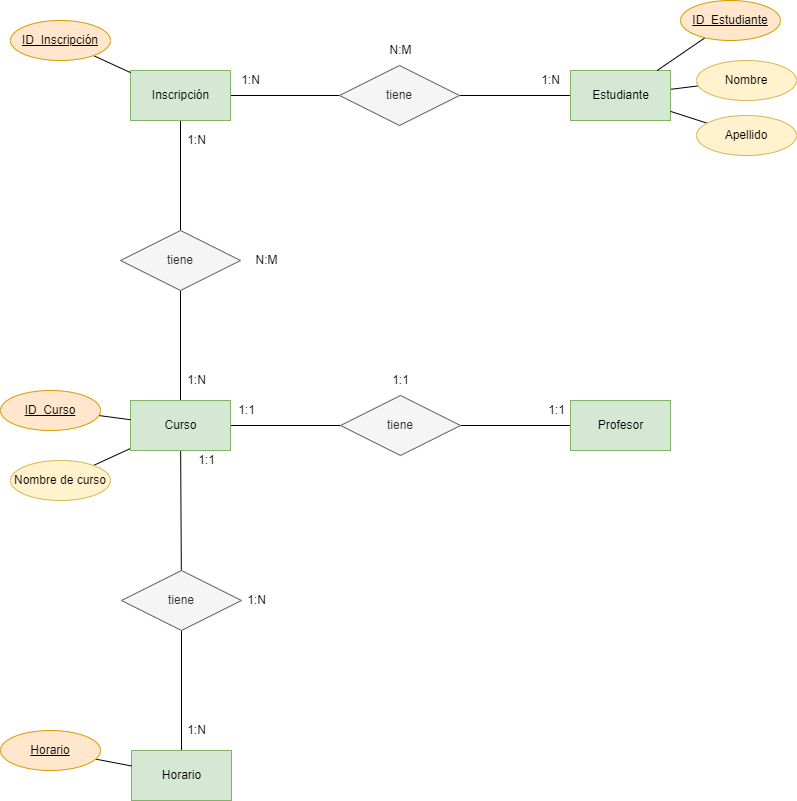

The diagram above was exported from draw.io. Its source (the exported page's mxGraphModel, read from the mxfile embedded in the PNG):
<mxGraphModel dx="1085" dy="926" grid="1" gridSize="10" guides="1" tooltips="1" connect="1" arrows="1" fold="1" page="1" pageScale="1" pageWidth="827" pageHeight="1169" math="0" shadow="0">
  <root>
    <mxCell id="0" />
    <mxCell id="1" parent="0" />
    <mxCell id="5" style="edgeStyle=none;rounded=0;html=1;endArrow=none;endFill=0;" edge="1" parent="1" source="7" target="13">
      <mxGeometry relative="1" as="geometry" />
    </mxCell>
    <mxCell id="6" style="edgeStyle=none;rounded=0;html=1;endArrow=none;endFill=0;" edge="1" parent="1" source="7" target="23">
      <mxGeometry relative="1" as="geometry" />
    </mxCell>
    <mxCell id="7" value="Inscripción" style="html=1;dashed=0;whitespace=wrap;fillColor=#d5e8d4;strokeColor=#82b366;" vertex="1" parent="1">
      <mxGeometry x="154" y="100" width="100" height="50" as="geometry" />
    </mxCell>
    <mxCell id="8" style="edgeStyle=none;rounded=0;html=1;endArrow=none;endFill=0;" edge="1" parent="1" source="9" target="7">
      <mxGeometry relative="1" as="geometry" />
    </mxCell>
    <mxCell id="9" value="ID_Inscripción" style="ellipse;whiteSpace=wrap;html=1;align=center;fontStyle=4;fillColor=#ffe6cc;strokeColor=#d79b00;" vertex="1" parent="1">
      <mxGeometry x="34" y="50" width="100" height="40" as="geometry" />
    </mxCell>
    <mxCell id="12" style="edgeStyle=none;rounded=0;html=1;endArrow=none;endFill=0;" edge="1" parent="1" source="13" target="14">
      <mxGeometry relative="1" as="geometry" />
    </mxCell>
    <mxCell id="13" value="tiene" style="shape=rhombus;perimeter=rhombusPerimeter;whiteSpace=wrap;html=1;align=center;fillColor=#f5f5f5;fontColor=#333333;strokeColor=#666666;" vertex="1" parent="1">
      <mxGeometry x="363" y="95" width="120" height="60" as="geometry" />
    </mxCell>
    <mxCell id="39" style="edgeStyle=none;rounded=0;html=1;endArrow=none;endFill=0;" edge="1" parent="1" source="14" target="37">
      <mxGeometry relative="1" as="geometry" />
    </mxCell>
    <mxCell id="14" value="Estudiante" style="html=1;dashed=0;whitespace=wrap;fillColor=#d5e8d4;strokeColor=#82b366;" vertex="1" parent="1">
      <mxGeometry x="594" y="100" width="100" height="50" as="geometry" />
    </mxCell>
    <mxCell id="15" style="edgeStyle=none;rounded=0;html=1;endArrow=none;endFill=0;" edge="1" parent="1" source="16" target="14">
      <mxGeometry relative="1" as="geometry" />
    </mxCell>
    <mxCell id="16" value="ID_Estudiante" style="ellipse;whiteSpace=wrap;html=1;align=center;fontStyle=4;fillColor=#ffe6cc;strokeColor=#d79b00;" vertex="1" parent="1">
      <mxGeometry x="704" y="30" width="100" height="40" as="geometry" />
    </mxCell>
    <mxCell id="19" value="1:N" style="text;html=1;align=center;verticalAlign=middle;resizable=0;points=[];autosize=1;strokeColor=none;fillColor=none;" vertex="1" parent="1">
      <mxGeometry x="254" y="95" width="40" height="30" as="geometry" />
    </mxCell>
    <mxCell id="20" value="1:N" style="text;html=1;align=center;verticalAlign=middle;resizable=0;points=[];autosize=1;strokeColor=none;fillColor=none;" vertex="1" parent="1">
      <mxGeometry x="554" y="95" width="40" height="30" as="geometry" />
    </mxCell>
    <mxCell id="21" value="N:M" style="text;html=1;align=center;verticalAlign=middle;resizable=0;points=[];autosize=1;strokeColor=none;fillColor=none;" vertex="1" parent="1">
      <mxGeometry x="399" y="65" width="50" height="30" as="geometry" />
    </mxCell>
    <mxCell id="22" style="edgeStyle=none;rounded=0;html=1;endArrow=none;endFill=0;" edge="1" parent="1" source="23" target="25">
      <mxGeometry relative="1" as="geometry" />
    </mxCell>
    <mxCell id="23" value="tiene" style="shape=rhombus;perimeter=rhombusPerimeter;whiteSpace=wrap;html=1;align=center;fillColor=#f5f5f5;fontColor=#333333;strokeColor=#666666;" vertex="1" parent="1">
      <mxGeometry x="144" y="260" width="120" height="60" as="geometry" />
    </mxCell>
    <mxCell id="24" style="edgeStyle=none;rounded=0;html=1;endArrow=none;endFill=0;" edge="1" parent="1" source="25" target="28">
      <mxGeometry relative="1" as="geometry" />
    </mxCell>
    <mxCell id="42" style="edgeStyle=none;rounded=0;html=1;endArrow=none;endFill=0;" edge="1" parent="1" source="25" target="41">
      <mxGeometry relative="1" as="geometry" />
    </mxCell>
    <mxCell id="46" style="edgeStyle=none;rounded=0;html=1;endArrow=none;endFill=0;" edge="1" parent="1" source="25" target="45">
      <mxGeometry relative="1" as="geometry" />
    </mxCell>
    <mxCell id="25" value="Curso" style="html=1;dashed=0;whitespace=wrap;fillColor=#d5e8d4;strokeColor=#82b366;" vertex="1" parent="1">
      <mxGeometry x="154" y="430" width="100" height="50" as="geometry" />
    </mxCell>
    <mxCell id="26" style="edgeStyle=none;rounded=0;html=1;endArrow=none;endFill=0;" edge="1" parent="1" source="27" target="25">
      <mxGeometry relative="1" as="geometry" />
    </mxCell>
    <mxCell id="27" value="ID_Curso" style="ellipse;whiteSpace=wrap;html=1;align=center;fontStyle=4;fillColor=#ffe6cc;strokeColor=#d79b00;" vertex="1" parent="1">
      <mxGeometry x="24" y="420" width="100" height="40" as="geometry" />
    </mxCell>
    <mxCell id="28" value="Nombre de curso" style="ellipse;whiteSpace=wrap;html=1;align=center;fillColor=#fff2cc;strokeColor=#d6b656;" vertex="1" parent="1">
      <mxGeometry x="34" y="490" width="100" height="40" as="geometry" />
    </mxCell>
    <mxCell id="29" value="1:N" style="text;html=1;align=center;verticalAlign=middle;resizable=0;points=[];autosize=1;strokeColor=none;fillColor=none;" vertex="1" parent="1">
      <mxGeometry x="200" y="395" width="40" height="30" as="geometry" />
    </mxCell>
    <mxCell id="30" value="1:N" style="text;html=1;align=center;verticalAlign=middle;resizable=0;points=[];autosize=1;strokeColor=none;fillColor=none;" vertex="1" parent="1">
      <mxGeometry x="200" y="155" width="40" height="30" as="geometry" />
    </mxCell>
    <mxCell id="31" value="N:M" style="text;html=1;align=center;verticalAlign=middle;resizable=0;points=[];autosize=1;strokeColor=none;fillColor=none;" vertex="1" parent="1">
      <mxGeometry x="265" y="275" width="50" height="30" as="geometry" />
    </mxCell>
    <mxCell id="37" value="Nombre" style="ellipse;whiteSpace=wrap;html=1;align=center;fillColor=#fff2cc;strokeColor=#d6b656;" vertex="1" parent="1">
      <mxGeometry x="720" y="90" width="100" height="40" as="geometry" />
    </mxCell>
    <mxCell id="40" style="edgeStyle=none;rounded=0;html=1;endArrow=none;endFill=0;" edge="1" parent="1" source="38" target="14">
      <mxGeometry relative="1" as="geometry" />
    </mxCell>
    <mxCell id="38" value="Apellido" style="ellipse;whiteSpace=wrap;html=1;align=center;fillColor=#fff2cc;strokeColor=#d6b656;" vertex="1" parent="1">
      <mxGeometry x="720" y="145" width="100" height="40" as="geometry" />
    </mxCell>
    <mxCell id="44" style="edgeStyle=none;rounded=0;html=1;endArrow=none;endFill=0;" edge="1" parent="1" source="41" target="43">
      <mxGeometry relative="1" as="geometry" />
    </mxCell>
    <mxCell id="41" value="tiene" style="shape=rhombus;perimeter=rhombusPerimeter;whiteSpace=wrap;html=1;align=center;fillColor=#f5f5f5;fontColor=#333333;strokeColor=#666666;" vertex="1" parent="1">
      <mxGeometry x="364" y="425" width="120" height="60" as="geometry" />
    </mxCell>
    <mxCell id="43" value="Profesor" style="html=1;dashed=0;whitespace=wrap;fillColor=#d5e8d4;strokeColor=#82b366;" vertex="1" parent="1">
      <mxGeometry x="594" y="430" width="100" height="50" as="geometry" />
    </mxCell>
    <mxCell id="48" style="edgeStyle=none;rounded=0;html=1;endArrow=none;endFill=0;" edge="1" parent="1" source="45" target="47">
      <mxGeometry relative="1" as="geometry" />
    </mxCell>
    <mxCell id="45" value="tiene" style="shape=rhombus;perimeter=rhombusPerimeter;whiteSpace=wrap;html=1;align=center;fillColor=#f5f5f5;fontColor=#333333;strokeColor=#666666;" vertex="1" parent="1">
      <mxGeometry x="145" y="600" width="120" height="60" as="geometry" />
    </mxCell>
    <mxCell id="47" value="Horario" style="html=1;dashed=0;whitespace=wrap;fillColor=#d5e8d4;strokeColor=#82b366;" vertex="1" parent="1">
      <mxGeometry x="155" y="780" width="100" height="50" as="geometry" />
    </mxCell>
    <mxCell id="50" style="edgeStyle=none;rounded=0;html=1;endArrow=none;endFill=0;" edge="1" parent="1" source="49" target="47">
      <mxGeometry relative="1" as="geometry" />
    </mxCell>
    <mxCell id="49" value="Horario" style="ellipse;whiteSpace=wrap;html=1;align=center;fontStyle=4;fillColor=#ffe6cc;strokeColor=#d79b00;" vertex="1" parent="1">
      <mxGeometry x="24" y="760" width="100" height="40" as="geometry" />
    </mxCell>
    <mxCell id="51" value="1:N" style="text;html=1;align=center;verticalAlign=middle;resizable=0;points=[];autosize=1;strokeColor=none;fillColor=none;" vertex="1" parent="1">
      <mxGeometry x="200" y="745" width="40" height="30" as="geometry" />
    </mxCell>
    <mxCell id="52" value="1:1" style="text;html=1;align=center;verticalAlign=middle;resizable=0;points=[];autosize=1;strokeColor=none;fillColor=none;" vertex="1" parent="1">
      <mxGeometry x="210" y="475" width="40" height="30" as="geometry" />
    </mxCell>
    <mxCell id="53" value="1:N" style="text;html=1;align=center;verticalAlign=middle;resizable=0;points=[];autosize=1;strokeColor=none;fillColor=none;" vertex="1" parent="1">
      <mxGeometry x="260" y="615" width="40" height="30" as="geometry" />
    </mxCell>
    <mxCell id="54" value="1:1" style="text;html=1;align=center;verticalAlign=middle;resizable=0;points=[];autosize=1;strokeColor=none;fillColor=none;" vertex="1" parent="1">
      <mxGeometry x="560" y="425" width="40" height="30" as="geometry" />
    </mxCell>
    <mxCell id="55" value="1:1" style="text;html=1;align=center;verticalAlign=middle;resizable=0;points=[];autosize=1;strokeColor=none;fillColor=none;" vertex="1" parent="1">
      <mxGeometry x="250" y="425" width="40" height="30" as="geometry" />
    </mxCell>
    <mxCell id="56" value="1:1" style="text;html=1;align=center;verticalAlign=middle;resizable=0;points=[];autosize=1;strokeColor=none;fillColor=none;" vertex="1" parent="1">
      <mxGeometry x="404" y="395" width="40" height="30" as="geometry" />
    </mxCell>
  </root>
</mxGraphModel>